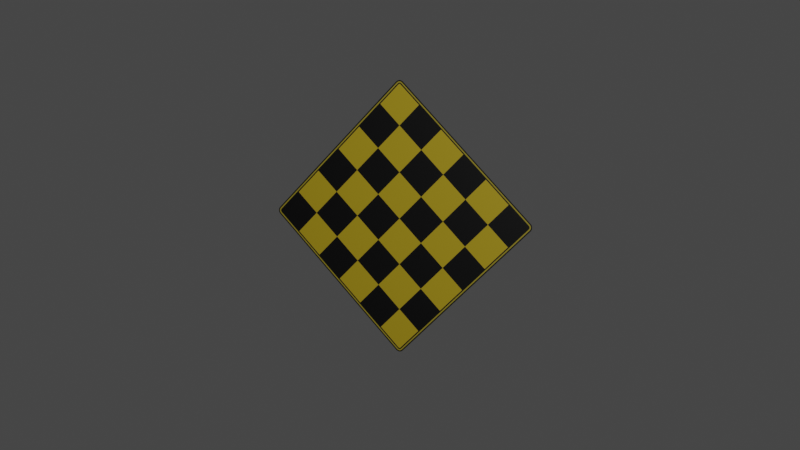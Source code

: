 # Source: hazard-pattern.blend  (saved by Blender 2.83.20; exported with 4.5.12 LTS)
import bpy
from mathutils import Matrix  # noqa: F401  (used for matrix-valued properties, if any)

bpy.ops.wm.read_factory_settings(use_empty=True)
scene = bpy.context.scene
scene.name = 'Scene'

# ---- collections
col_collection = bpy.data.collections.new('Collection'); scene.collection.children.link(col_collection)

# ---- materials (node trees are filled in below, after node groups)
mat_material_001 = bpy.data.materials.new('Material.001')
mat_material_001.use_transparent_shadow = False
mat_material_002 = bpy.data.materials.new('Material.002')
mat_material_002.use_transparent_shadow = False
mat_material_003 = bpy.data.materials.new('Material.003')
mat_material_003.use_transparent_shadow = False

# ---- material node trees
mat_material_001.use_nodes = True; mat_material_001.node_tree.nodes.clear()
_N = mat_material_001.node_tree.nodes; _L = mat_material_001.node_tree.links
n0 = _N.new('ShaderNodeBsdfPrincipled'); n0.name = 'Principled BSDF'; n0.location = (10, 300)
n0.distribution = 'GGX'
n0.subsurface_method = 'BURLEY'
n0.inputs[0].default_value = (0.0, 0.0, 0.0, 1.0)
n0.inputs[3].default_value = 1.45
n0.inputs[27].default_value = (0.0, 0.0, 0.0, 1.0)
n0.inputs[28].default_value = 1.0
n1 = _N.new('ShaderNodeOutputMaterial'); n1.name = 'Material Output'; n1.location = (300, 300)
_L.new(n0.outputs[0], n1.inputs[0])
n1.is_active_output = True
mat_material_002.use_nodes = True; mat_material_002.node_tree.nodes.clear()
_N = mat_material_002.node_tree.nodes; _L = mat_material_002.node_tree.links
n0 = _N.new('ShaderNodeBsdfPrincipled'); n0.name = 'Principled BSDF'; n0.location = (154, 300)
n0.distribution = 'GGX'
n0.subsurface_method = 'BURLEY'
n0.inputs[3].default_value = 1.45
n0.inputs[27].default_value = (0.0, 0.0, 0.0, 1.0)
n0.inputs[28].default_value = 1.0
n1 = _N.new('ShaderNodeOutputMaterial'); n1.name = 'Material Output'; n1.location = (444, 300)
n2 = _N.new('ShaderNodeMapping'); n2.name = 'Mapping'; n2.location = (-579, 276)
n3 = _N.new('ShaderNodeTexCoord'); n3.name = 'Texture Coordinate'; n3.location = (-830, 270)
n4 = _N.new('ShaderNodeTexChecker'); n4.name = 'Checker Texture'; n4.location = (-386, 281)
n4.inputs[1].default_value = (1.0, 0.9167, 0.9788, 1.0)
n4.inputs[2].default_value = (0.2171, 0.2231, 0.2186, 1.0)
n4.inputs[3].default_value = 6.0
n5 = _N.new('ShaderNodeValToRGB'); n5.name = 'ColorRamp'; n5.location = (-166, 271)
while len(n5.color_ramp.elements) > 1: n5.color_ramp.elements.remove(n5.color_ramp.elements[-1])
n5.color_ramp.elements[0].position = 0.5318; n5.color_ramp.elements[0].color = (0.0, 0.0, 0.0, 1.0)
_e = n5.color_ramp.elements.new(0.5591); _e.color = (0.6879, 0.4921, 0.01614, 1.0)
_L.new(n0.outputs[0], n1.inputs[0])
_L.new(n4.outputs[0], n5.inputs[0])
_L.new(n5.outputs[0], n0.inputs[0])
_L.new(n2.outputs[0], n4.inputs[0])
_L.new(n3.outputs[2], n2.inputs[0])
n1.is_active_output = True
mat_material_003.use_nodes = True; mat_material_003.node_tree.nodes.clear()
_N = mat_material_003.node_tree.nodes; _L = mat_material_003.node_tree.links
n0 = _N.new('ShaderNodeBsdfPrincipled'); n0.name = 'Principled BSDF'; n0.location = (10, 300)
n0.distribution = 'GGX'
n0.subsurface_method = 'BURLEY'
n0.inputs[0].default_value = (0.491, 0.3916, 0.02956, 1.0)
n0.inputs[3].default_value = 1.45
n0.inputs[27].default_value = (0.0, 0.0, 0.0, 1.0)
n0.inputs[28].default_value = 1.0
n1 = _N.new('ShaderNodeOutputMaterial'); n1.name = 'Material Output'; n1.location = (300, 300)
_L.new(n0.outputs[0], n1.inputs[0])
n1.is_active_output = True

# ---- world
world_world = bpy.data.worlds.new('World'); scene.world = world_world
world_world.use_nodes = True; world_world.node_tree.nodes.clear()
_N = world_world.node_tree.nodes; _L = world_world.node_tree.links
n0 = _N.new('ShaderNodeOutputWorld'); n0.name = 'World Output'; n0.location = (300, 300)
n1 = _N.new('ShaderNodeBackground'); n1.name = 'Background'; n1.location = (10, 300)
n1.inputs[0].default_value = (0.05088, 0.05088, 0.05088, 1.0)
_L.new(n1.outputs[0], n0.inputs[0])
n0.is_active_output = True
world_world.color = (0.05088, 0.05088, 0.05088)
world_world.use_sun_shadow = False
world_world.sun_shadow_jitter_overblur = 0.0

# ---- cameras
cam_camera = bpy.data.cameras.new('Camera')
cam_camera.clip_end = 100.0
cam_camera.ortho_scale = 7.314

# ---- lights
light_light = bpy.data.lights.new('Light', 'POINT')
light_light.transmission_factor = 0.0
light_light.energy = 1000.0
light_light.shadow_soft_size = 0.1
light_light.shadow_maximum_resolution = 0.006
light_light.use_absolute_resolution = True

# ---- meshes
me_plane = bpy.data.meshes.new('Plane')
me_plane.from_pydata([(-0.9493, -1.0, 0.0), (-1.0, -0.9493, 0.0), (-0.965, -0.9975, 0.0), (-0.9791, -0.9903, 0.0), (-0.9903, -0.9791, 0.0), (-0.9975, -0.965, 0.0), (1.0, -0.9493, 0.0), (0.9493, -1.0, 0.0), (0.9975, -0.965, 0.0), (0.9903, -0.9791, 0.0), (0.9791, -0.9903, 0.0), (0.965, -0.9975, 0.0), (-0.9493, 1.0, 0.0), (-1.0, 0.9493, 0.0), (-0.965, 0.9975, 0.0), (-0.9791, 0.9903, 0.0), (-0.9903, 0.9791, 0.0), (-0.9975, 0.965, 0.0), (0.9493, 1.0, 0.0), (1.0, 0.9493, 0.0), (0.965, 0.9975, 0.0), (0.9791, 0.9903, 0.0), (0.9903, 0.9791, 0.0), (0.9975, 0.965, 0.0), (-0.9623, 0.9464, 0.0), (-0.9623, -0.9464, 0.0), (-0.9613, -0.9532, 0.0), (-0.9595, -0.9567, 0.0), (-0.9567, -0.9595, 0.0), (-0.9532, -0.9613, 0.0), (-0.9464, -0.9623, 0.0), (0.9464, -0.9623, 0.0), (0.9532, -0.9613, 0.0), (0.9567, -0.9595, 0.0), (0.9595, -0.9567, 0.0), (0.9613, -0.9532, 0.0), (0.9623, -0.9464, 0.0), (0.9623, 0.9464, 0.0), (0.9613, 0.9532, 0.0), (0.9595, 0.9567, 0.0), (0.9567, 0.9595, 0.0), (0.9532, 0.9613, 0.0), (0.9464, 0.9623, 0.0), (-0.9464, 0.9623, 0.0), (-0.9532, 0.9613, 0.0), (-0.9567, 0.9595, 0.0), (-0.9595, 0.9567, 0.0), (-0.9613, 0.9532, 0.0), (-0.9745, -0.9473, 0.0), (-0.9879, -0.9484, 0.0), (-0.9879, 0.9484, 0.0), (-0.9745, 0.9473, 0.0), (-0.9729, -0.957, 0.0), (-0.9858, -0.9612, 0.0), (-0.9694, -0.9639, 0.0), (-0.9804, -0.9719, 0.0), (-0.9639, -0.9694, 0.0), (-0.9719, -0.9804, 0.0), (-0.957, -0.9729, 0.0), (-0.9612, -0.9858, 0.0), (-0.9473, -0.9745, 0.0), (-0.9484, -0.9879, 0.0), (0.9473, -0.9745, 0.0), (0.9484, -0.9879, 0.0), (0.957, -0.9729, 0.0), (0.9612, -0.9858, 0.0), (0.9639, -0.9694, 0.0), (0.9719, -0.9804, 0.0), (0.9694, -0.9639, 0.0), (0.9804, -0.9719, 0.0), (0.9729, -0.957, 0.0), (0.9858, -0.9612, 0.0), (0.9745, -0.9473, 0.0), (0.9879, -0.9484, 0.0), (0.9745, 0.9473, 0.0), (0.9879, 0.9484, 0.0), (0.9729, 0.957, 0.0), (0.9858, 0.9612, 0.0), (0.9694, 0.9639, 0.0), (0.9804, 0.9719, 0.0), (0.9639, 0.9694, 0.0), (0.9719, 0.9804, 0.0), (0.957, 0.9729, 0.0), (0.9612, 0.9858, 0.0), (0.9473, 0.9745, 0.0), (0.9484, 0.9879, 0.0), (-0.9473, 0.9745, 0.0), (-0.9484, 0.9879, 0.0), (-0.957, 0.9729, 0.0), (-0.9612, 0.9858, 0.0), (-0.9639, 0.9694, 0.0), (-0.9719, 0.9804, 0.0), (-0.9694, 0.9639, 0.0), (-0.9804, 0.9719, 0.0), (-0.9729, 0.957, 0.0), (-0.9858, 0.9612, 0.0)], [], [(25, 26, 27, 28, 29, 30, 31, 32, 33, 34, 35, 36, 37, 38, 39, 40, 41, 42, 43, 44, 45, 46, 47, 24), (50, 95, 17, 13), (26, 25, 48, 52), (28, 27, 54, 56), (29, 28, 56, 58), (30, 29, 58, 60), (31, 30, 60, 62), (32, 31, 62, 64), (33, 32, 64, 66), (34, 33, 66, 68), (35, 34, 68, 70), (36, 35, 70, 72), (37, 36, 72, 74), (38, 37, 74, 76), (39, 38, 76, 78), (40, 39, 78, 80), (41, 40, 80, 82), (42, 41, 82, 84), (43, 42, 84, 86), (44, 43, 86, 88), (45, 44, 88, 90), (46, 45, 90, 92), (47, 46, 92, 94), (24, 47, 94, 51), (27, 26, 52, 54), (95, 93, 16, 17), (93, 91, 15, 16), (91, 89, 14, 15), (89, 87, 12, 14), (87, 85, 18, 12), (85, 83, 20, 18), (83, 81, 21, 20), (81, 79, 22, 21), (79, 77, 23, 22), (77, 75, 19, 23), (75, 73, 6, 19), (73, 71, 8, 6), (71, 69, 9, 8), (69, 67, 10, 9), (67, 65, 11, 10), (65, 63, 7, 11), (63, 61, 0, 7), (61, 59, 2, 0), (59, 57, 3, 2), (57, 55, 4, 3), (55, 53, 5, 4), (49, 50, 13, 1), (53, 49, 1, 5), (95, 50, 51, 94), (93, 95, 94, 92), (91, 93, 92, 90), (89, 91, 90, 88), (87, 89, 88, 86), (85, 87, 86, 84), (83, 85, 84, 82), (81, 83, 82, 80), (79, 81, 80, 78), (77, 79, 78, 76), (75, 77, 76, 74), (73, 75, 74, 72), (71, 73, 72, 70), (69, 71, 70, 68), (67, 69, 68, 66), (65, 67, 66, 64), (63, 65, 64, 62), (61, 63, 62, 60), (59, 61, 60, 58), (57, 59, 58, 56), (55, 57, 56, 54), (53, 55, 54, 52), (49, 53, 52, 48), (50, 49, 48, 51), (25, 24, 51, 48)])
me_plane.polygons.foreach_set('material_index', [1, 0, 0, 0, 0, 0, 0, 0, 0, 0, 0, 0, 0, 0, 0, 0, 0, 0, 0, 0, 0, 0, 0, 0, 0, 0, 0, 0, 0, 0, 0, 0, 0, 0, 0, 0, 0, 0, 0, 0, 0, 0, 0, 0, 0, 0, 0, 0, 2, 2, 2, 2, 2, 2, 2, 2, 2, 2, 2, 2, 2, 2, 2, 2, 2, 2, 2, 2, 2, 2, 2, 2, 0])
_uv = me_plane.uv_layers.new(name='UVMap')
_uv.uv.foreach_set('vector', [0.01883, 0.02682, 0.01937, 0.0234, 0.02026, 0.02165, 0.02165, 0.02026, 0.0234, 0.01937, 0.02682, 0.01883, 0.9732, 0.01883, 0.9766, 0.01937, 0.9783, 0.02026, 0.9797, 0.02165, 0.9806, 0.0234, 0.9812, 0.02682, 0.9812, 0.9732, 0.9806, 0.9766, 0.9797, 0.9783, 0.9783, 0.9797, 0.9766, 0.9806, 0.9732, 0.9812, 0.02682, 0.9812, 0.0234, 0.9806, 0.02165, 0.9797, 0.02026, 0.9783, 0.01937, 0.9766, 0.01883, 0.9732, 0.006065, 0.9742, 0.00708, 0.9806, 0.00124, 0.9825, 0.0, 0.9747, 0.01937, 0.0234, 0.01883, 0.02682, 0.01277, 0.02634, 0.01353, 0.0215, 0.02165, 0.02026, 0.02026, 0.02165, 0.0153, 0.01804, 0.01804, 0.0153, 0.0234, 0.01937, 0.02165, 0.02026, 0.01804, 0.0153, 0.0215, 0.01353, 0.02682, 0.01883, 0.0234, 0.01937, 0.0215, 0.01353, 0.02634, 0.01277, 0.9732, 0.01883, 0.02682, 0.01883, 0.02634, 0.01277, 0.9737, 0.01277, 0.9766, 0.01937, 0.9732, 0.01883, 0.9737, 0.01277, 0.9785, 0.01353, 0.9783, 0.02026, 0.9766, 0.01937, 0.9785, 0.01353, 0.982, 0.0153, 0.9797, 0.02165, 0.9783, 0.02026, 0.982, 0.0153, 0.9847, 0.01804, 0.9806, 0.0234, 0.9797, 0.02165, 0.9847, 0.01804, 0.9865, 0.0215, 0.9812, 0.02682, 0.9806, 0.0234, 0.9865, 0.0215, 0.9872, 0.02634, 0.9812, 0.9732, 0.9812, 0.02682, 0.9872, 0.02634, 0.9872, 0.9737, 0.9806, 0.9766, 0.9812, 0.9732, 0.9872, 0.9737, 0.9865, 0.9785, 0.9797, 0.9783, 0.9806, 0.9766, 0.9865, 0.9785, 0.9847, 0.982, 0.9783, 0.9797, 0.9797, 0.9783, 0.9847, 0.982, 0.982, 0.9847, 0.9766, 0.9806, 0.9783, 0.9797, 0.982, 0.9847, 0.9785, 0.9865, 0.9732, 0.9812, 0.9766, 0.9806, 0.9785, 0.9865, 0.9737, 0.9872, 0.02682, 0.9812, 0.9732, 0.9812, 0.9737, 0.9872, 0.02634, 0.9872, 0.0234, 0.9806, 0.02682, 0.9812, 0.02634, 0.9872, 0.0215, 0.9865, 0.02165, 0.9797, 0.0234, 0.9806, 0.0215, 0.9865, 0.01804, 0.9847, 0.02026, 0.9783, 0.02165, 0.9797, 0.01804, 0.9847, 0.0153, 0.982, 0.01937, 0.9766, 0.02026, 0.9783, 0.0153, 0.982, 0.01353, 0.9785, 0.01883, 0.9732, 0.01937, 0.9766, 0.01353, 0.9785, 0.01277, 0.9737, 0.02026, 0.02165, 0.01937, 0.0234, 0.01353, 0.0215, 0.0153, 0.01804, 0.00708, 0.9806, 0.009807, 0.9859, 0.00484, 0.9896, 0.00124, 0.9825, 0.009807, 0.9859, 0.01405, 0.9902, 0.01045, 0.9952, 0.00484, 0.9896, 0.01405, 0.9902, 0.01941, 0.9929, 0.01751, 0.9988, 0.01045, 0.9952, 0.01941, 0.9929, 0.02582, 0.9939, 0.02534, 1.0, 0.01751, 0.9988, 0.02582, 0.9939, 0.9742, 0.9939, 0.9747, 1.0, 0.02534, 1.0, 0.9742, 0.9939, 0.9806, 0.9929, 0.9825, 0.9988, 0.9747, 1.0, 0.9806, 0.9929, 0.9859, 0.9902, 0.9896, 0.9952, 0.9825, 0.9988, 0.9859, 0.9902, 0.9902, 0.9859, 0.9952, 0.9896, 0.9896, 0.9952, 0.9902, 0.9859, 0.9929, 0.9806, 0.9988, 0.9825, 0.9952, 0.9896, 0.9929, 0.9806, 0.9939, 0.9742, 1.0, 0.9747, 0.9988, 0.9825, 0.9939, 0.9742, 0.9939, 0.02582, 1.0, 0.02534, 1.0, 0.9747, 0.9939, 0.02582, 0.9929, 0.01941, 0.9988, 0.01751, 1.0, 0.02534, 0.9929, 0.01941, 0.9902, 0.01405, 0.9952, 0.01045, 0.9988, 0.01751, 0.9902, 0.01405, 0.9859, 0.009807, 0.9896, 0.00484, 0.9952, 0.01045, 0.9859, 0.009807, 0.9806, 0.00708, 0.9825, 0.00124, 0.9896, 0.00484, 0.9806, 0.00708, 0.9742, 0.006065, 0.9747, 0.0, 0.9825, 0.00124, 0.9742, 0.006065, 0.02582, 0.006065, 0.02534, 0.0, 0.9747, 0.0, 0.02582, 0.006065, 0.01941, 0.00708, 0.01751, 0.00124, 0.02534, 0.0, 0.01941, 0.00708, 0.01405, 0.009807, 0.01045, 0.00484, 0.01751, 0.00124, 0.01405, 0.009807, 0.009807, 0.01405, 0.00484, 0.01045, 0.01045, 0.00484, 0.009807, 0.01405, 0.00708, 0.01941, 0.00124, 0.01751, 0.00484, 0.01045, 0.006065, 0.02582, 0.006065, 0.9742, 0.0, 0.9747, 0.0, 0.02534, 0.00708, 0.01941, 0.006065, 0.02582, 0.0, 0.02534, 0.00124, 0.01751, 0.00708, 0.9806, 0.006065, 0.9742, 0.01277, 0.9737, 0.01353, 0.9785, 0.009807, 0.9859, 0.00708, 0.9806, 0.01353, 0.9785, 0.0153, 0.982, 0.01405, 0.9902, 0.009807, 0.9859, 0.0153, 0.982, 0.01804, 0.9847, 0.01941, 0.9929, 0.01405, 0.9902, 0.01804, 0.9847, 0.0215, 0.9865, 0.02582, 0.9939, 0.01941, 0.9929, 0.0215, 0.9865, 0.02634, 0.9872, 0.9742, 0.9939, 0.02582, 0.9939, 0.02634, 0.9872, 0.9737, 0.9872, 0.9806, 0.9929, 0.9742, 0.9939, 0.9737, 0.9872, 0.9785, 0.9865, 0.9859, 0.9902, 0.9806, 0.9929, 0.9785, 0.9865, 0.982, 0.9847, 0.9902, 0.9859, 0.9859, 0.9902, 0.982, 0.9847, 0.9847, 0.982, 0.9929, 0.9806, 0.9902, 0.9859, 0.9847, 0.982, 0.9865, 0.9785, 0.9939, 0.9742, 0.9929, 0.9806, 0.9865, 0.9785, 0.9872, 0.9737, 0.9939, 0.02582, 0.9939, 0.9742, 0.9872, 0.9737, 0.9872, 0.02634, 0.9929, 0.01941, 0.9939, 0.02582, 0.9872, 0.02634, 0.9865, 0.0215, 0.9902, 0.01405, 0.9929, 0.01941, 0.9865, 0.0215, 0.9847, 0.01804, 0.9859, 0.009807, 0.9902, 0.01405, 0.9847, 0.01804, 0.982, 0.0153, 0.9806, 0.00708, 0.9859, 0.009807, 0.982, 0.0153, 0.9785, 0.01353, 0.9742, 0.006065, 0.9806, 0.00708, 0.9785, 0.01353, 0.9737, 0.01277, 0.02582, 0.006065, 0.9742, 0.006065, 0.9737, 0.01277, 0.02634, 0.01277, 0.01941, 0.00708, 0.02582, 0.006065, 0.02634, 0.01277, 0.0215, 0.01353, 0.01405, 0.009807, 0.01941, 0.00708, 0.0215, 0.01353, 0.01804, 0.0153, 0.009807, 0.01405, 0.01405, 0.009807, 0.01804, 0.0153, 0.0153, 0.01804, 0.00708, 0.01941, 0.009807, 0.01405, 0.0153, 0.01804, 0.01353, 0.0215, 0.006065, 0.02582, 0.00708, 0.01941, 0.01353, 0.0215, 0.01277, 0.02634, 0.006065, 0.9742, 0.006065, 0.02582, 0.01277, 0.02634, 0.01277, 0.9737, 0.01883, 0.02682, 0.01883, 0.9732, 0.01277, 0.9737, 0.01277, 0.02634])
me_plane.materials.append(mat_material_001)
me_plane.materials.append(mat_material_002)
me_plane.materials.append(mat_material_003)
me_plane.use_remesh_fix_poles = True
me_plane.use_remesh_preserve_attributes = False
me_plane.use_mirror_vertex_groups = False
me_plane.update()

# ---- objects
ob_light = bpy.data.objects.new('Light', light_light)
ob_camera = bpy.data.objects.new('Camera', cam_camera)
ob_hazard_pattern = bpy.data.objects.new('Hazard Pattern', me_plane)

# ---- transforms, parenting, visibility, modifiers, constraints
ob_light.location = (8.598, 3.083, 2.609)
ob_light.rotation_euler = (0.6503, 0.05522, 1.778)
ob_light.lock_rotations_4d = False
ob_light.empty_display_type = 'ARROWS'
ob_light.color = (0.0, 0.0, 0.0, 0.0)
ob_light.lineart.crease_threshold = 0.0
ob_camera.location = (10.2, 4.393, 1.838)
ob_camera.rotation_euler = (1.401, -0.0, 1.977)
ob_camera.lock_rotations_4d = False
ob_camera.empty_display_type = 'ARROWS'
ob_camera.color = (0.0, 0.0, 0.0, 0.0)
ob_camera.display_type = 'WIRE'
ob_camera.lineart.crease_threshold = 0.0
ob_hazard_pattern.location = (0.0, 0.0, 0.0)
ob_hazard_pattern.rotation_euler = (-1.571, 2.356, -1.571)
ob_hazard_pattern.lineart.crease_threshold = 0.0

# ---- collection membership
col_collection.objects.link(ob_light)
col_collection.objects.link(ob_camera)
col_collection.objects.link(ob_hazard_pattern)

# ---- scene / render settings (as saved in the file)
scene.camera = ob_camera
scene.frame_start = 1; scene.frame_end = 250; scene.frame_set(1)
scene.render.engine = 'BLENDER_EEVEE_NEXT'
scene.cycles.use_denoising = False
scene.cycles.samples = 128
scene.cycles.sampling_pattern = 'TABULATED_SOBOL'
scene.cycles.use_adaptive_sampling = False
scene.cycles.use_light_tree = False
scene.eevee.use_gtao = True
scene.view_settings.view_transform = 'Filmic'
bpy.context.view_layer.update()
